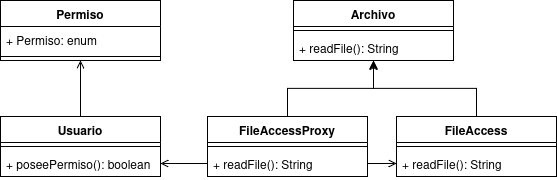

The diagram above was exported from draw.io. Its source (the exported page's mxGraphModel, read from the mxfile embedded in the PNG):
<mxGraphModel dx="945" dy="548" grid="0" gridSize="10" guides="1" tooltips="1" connect="1" arrows="1" fold="1" page="1" pageScale="1" pageWidth="850" pageHeight="1100" math="0" shadow="0">
  <root>
    <mxCell id="0" />
    <mxCell id="1" parent="0" />
    <mxCell id="03mo3UzTTN2sdhA_jhOA-17" parent="1" style="swimlane;fontStyle=1;align=center;verticalAlign=top;childLayout=stackLayout;horizontal=1;startSize=26;horizontalStack=0;resizeParent=1;resizeParentMax=0;resizeLast=0;collapsible=1;marginBottom=0;whiteSpace=wrap;html=1;" value="Archivo" vertex="1">
      <mxGeometry height="60" width="160" x="314" y="10" as="geometry" />
    </mxCell>
    <mxCell id="03mo3UzTTN2sdhA_jhOA-19" parent="03mo3UzTTN2sdhA_jhOA-17" style="line;strokeWidth=1;fillColor=none;align=left;verticalAlign=middle;spacingTop=-1;spacingLeft=3;spacingRight=3;rotatable=0;labelPosition=right;points=[];portConstraint=eastwest;strokeColor=inherit;" value="" vertex="1">
      <mxGeometry height="8" width="160" y="26" as="geometry" />
    </mxCell>
    <mxCell id="03mo3UzTTN2sdhA_jhOA-20" parent="03mo3UzTTN2sdhA_jhOA-17" style="text;strokeColor=none;fillColor=none;align=left;verticalAlign=top;spacingLeft=4;spacingRight=4;overflow=hidden;rotatable=0;points=[[0,0.5],[1,0.5]];portConstraint=eastwest;whiteSpace=wrap;html=1;" value="+ readFile(): String" vertex="1">
      <mxGeometry height="26" width="160" y="34" as="geometry" />
    </mxCell>
    <mxCell id="03mo3UzTTN2sdhA_jhOA-28" edge="1" parent="1" source="03mo3UzTTN2sdhA_jhOA-22" style="edgeStyle=orthogonalEdgeStyle;rounded=0;orthogonalLoop=1;jettySize=auto;html=1;exitX=0.5;exitY=0;exitDx=0;exitDy=0;entryX=0.5;entryY=1;entryDx=0;entryDy=0;" target="03mo3UzTTN2sdhA_jhOA-17">
      <mxGeometry relative="1" as="geometry" />
    </mxCell>
    <mxCell id="03mo3UzTTN2sdhA_jhOA-22" parent="1" style="swimlane;fontStyle=1;align=center;verticalAlign=top;childLayout=stackLayout;horizontal=1;startSize=26;horizontalStack=0;resizeParent=1;resizeParentMax=0;resizeLast=0;collapsible=1;marginBottom=0;whiteSpace=wrap;html=1;" value="FileAccess" vertex="1">
      <mxGeometry height="60" width="160" x="417" y="126" as="geometry" />
    </mxCell>
    <mxCell id="03mo3UzTTN2sdhA_jhOA-23" parent="03mo3UzTTN2sdhA_jhOA-22" style="line;strokeWidth=1;fillColor=none;align=left;verticalAlign=middle;spacingTop=-1;spacingLeft=3;spacingRight=3;rotatable=0;labelPosition=right;points=[];portConstraint=eastwest;strokeColor=inherit;" value="" vertex="1">
      <mxGeometry height="8" width="160" y="26" as="geometry" />
    </mxCell>
    <mxCell id="03mo3UzTTN2sdhA_jhOA-24" parent="03mo3UzTTN2sdhA_jhOA-22" style="text;strokeColor=none;fillColor=none;align=left;verticalAlign=top;spacingLeft=4;spacingRight=4;overflow=hidden;rotatable=0;points=[[0,0.5],[1,0.5]];portConstraint=eastwest;whiteSpace=wrap;html=1;" value="+ readFile(): String" vertex="1">
      <mxGeometry height="26" width="160" y="34" as="geometry" />
    </mxCell>
    <mxCell id="03mo3UzTTN2sdhA_jhOA-25" parent="1" style="swimlane;fontStyle=1;align=center;verticalAlign=top;childLayout=stackLayout;horizontal=1;startSize=26;horizontalStack=0;resizeParent=1;resizeParentMax=0;resizeLast=0;collapsible=1;marginBottom=0;whiteSpace=wrap;html=1;" value="FileAccessProxy" vertex="1">
      <mxGeometry height="60" width="160" x="228" y="126" as="geometry" />
    </mxCell>
    <mxCell id="03mo3UzTTN2sdhA_jhOA-26" parent="03mo3UzTTN2sdhA_jhOA-25" style="line;strokeWidth=1;fillColor=none;align=left;verticalAlign=middle;spacingTop=-1;spacingLeft=3;spacingRight=3;rotatable=0;labelPosition=right;points=[];portConstraint=eastwest;strokeColor=inherit;" value="" vertex="1">
      <mxGeometry height="8" width="160" y="26" as="geometry" />
    </mxCell>
    <mxCell id="03mo3UzTTN2sdhA_jhOA-27" parent="03mo3UzTTN2sdhA_jhOA-25" style="text;strokeColor=none;fillColor=none;align=left;verticalAlign=top;spacingLeft=4;spacingRight=4;overflow=hidden;rotatable=0;points=[[0,0.5],[1,0.5]];portConstraint=eastwest;whiteSpace=wrap;html=1;" value="+ readFile(): String" vertex="1">
      <mxGeometry height="26" width="160" y="34" as="geometry" />
    </mxCell>
    <mxCell id="03mo3UzTTN2sdhA_jhOA-30" edge="1" parent="1" source="03mo3UzTTN2sdhA_jhOA-25" style="edgeStyle=orthogonalEdgeStyle;rounded=0;orthogonalLoop=1;jettySize=auto;html=1;exitX=0.5;exitY=0;exitDx=0;exitDy=0;entryX=0.5;entryY=1.038;entryDx=0;entryDy=0;entryPerimeter=0;endArrow=classic;endFill=0;" target="03mo3UzTTN2sdhA_jhOA-20">
      <mxGeometry relative="1" as="geometry" />
    </mxCell>
    <mxCell id="03mo3UzTTN2sdhA_jhOA-40" edge="1" parent="1" source="03mo3UzTTN2sdhA_jhOA-31" style="edgeStyle=orthogonalEdgeStyle;rounded=0;orthogonalLoop=1;jettySize=auto;html=1;exitX=0.5;exitY=0;exitDx=0;exitDy=0;entryX=0.5;entryY=1;entryDx=0;entryDy=0;endArrow=open;endFill=0;" target="03mo3UzTTN2sdhA_jhOA-36">
      <mxGeometry relative="1" as="geometry" />
    </mxCell>
    <mxCell id="03mo3UzTTN2sdhA_jhOA-31" parent="1" style="swimlane;fontStyle=1;align=center;verticalAlign=top;childLayout=stackLayout;horizontal=1;startSize=26;horizontalStack=0;resizeParent=1;resizeParentMax=0;resizeLast=0;collapsible=1;marginBottom=0;whiteSpace=wrap;html=1;" value="Usuario" vertex="1">
      <mxGeometry height="60" width="160" x="21" y="126" as="geometry" />
    </mxCell>
    <mxCell id="03mo3UzTTN2sdhA_jhOA-33" parent="03mo3UzTTN2sdhA_jhOA-31" style="line;strokeWidth=1;fillColor=none;align=left;verticalAlign=middle;spacingTop=-1;spacingLeft=3;spacingRight=3;rotatable=0;labelPosition=right;points=[];portConstraint=eastwest;strokeColor=inherit;" value="" vertex="1">
      <mxGeometry height="8" width="160" y="26" as="geometry" />
    </mxCell>
    <mxCell id="03mo3UzTTN2sdhA_jhOA-34" parent="03mo3UzTTN2sdhA_jhOA-31" style="text;strokeColor=none;fillColor=none;align=left;verticalAlign=top;spacingLeft=4;spacingRight=4;overflow=hidden;rotatable=0;points=[[0,0.5],[1,0.5]];portConstraint=eastwest;whiteSpace=wrap;html=1;" value="+ poseePermiso(): boolean" vertex="1">
      <mxGeometry height="26" width="160" y="34" as="geometry" />
    </mxCell>
    <mxCell id="03mo3UzTTN2sdhA_jhOA-35" edge="1" parent="1" source="03mo3UzTTN2sdhA_jhOA-27" style="edgeStyle=orthogonalEdgeStyle;rounded=0;orthogonalLoop=1;jettySize=auto;html=1;entryX=1;entryY=0.5;entryDx=0;entryDy=0;endArrow=open;endFill=0;exitX=0;exitY=0.5;exitDx=0;exitDy=0;" target="03mo3UzTTN2sdhA_jhOA-34">
      <mxGeometry relative="1" as="geometry">
        <mxPoint x="190" y="193" as="sourcePoint" />
      </mxGeometry>
    </mxCell>
    <mxCell id="03mo3UzTTN2sdhA_jhOA-36" parent="1" style="swimlane;fontStyle=1;align=center;verticalAlign=top;childLayout=stackLayout;horizontal=1;startSize=26;horizontalStack=0;resizeParent=1;resizeParentMax=0;resizeLast=0;collapsible=1;marginBottom=0;whiteSpace=wrap;html=1;" value="Permiso" vertex="1">
      <mxGeometry height="60" width="160" x="21" y="10" as="geometry" />
    </mxCell>
    <mxCell id="03mo3UzTTN2sdhA_jhOA-39" parent="03mo3UzTTN2sdhA_jhOA-36" style="text;strokeColor=none;fillColor=none;align=left;verticalAlign=top;spacingLeft=4;spacingRight=4;overflow=hidden;rotatable=0;points=[[0,0.5],[1,0.5]];portConstraint=eastwest;whiteSpace=wrap;html=1;" value="+&amp;nbsp;Permiso: enum" vertex="1">
      <mxGeometry height="26" width="160" y="26" as="geometry" />
    </mxCell>
    <mxCell id="03mo3UzTTN2sdhA_jhOA-38" parent="03mo3UzTTN2sdhA_jhOA-36" style="line;strokeWidth=1;fillColor=none;align=left;verticalAlign=middle;spacingTop=-1;spacingLeft=3;spacingRight=3;rotatable=0;labelPosition=right;points=[];portConstraint=eastwest;strokeColor=inherit;" value="" vertex="1">
      <mxGeometry height="8" width="160" y="52" as="geometry" />
    </mxCell>
    <mxCell id="03mo3UzTTN2sdhA_jhOA-41" edge="1" parent="1" source="03mo3UzTTN2sdhA_jhOA-27" style="edgeStyle=orthogonalEdgeStyle;rounded=0;orthogonalLoop=1;jettySize=auto;html=1;exitX=1;exitY=0.5;exitDx=0;exitDy=0;entryX=0;entryY=0.5;entryDx=0;entryDy=0;endArrow=open;endFill=0;" target="03mo3UzTTN2sdhA_jhOA-24">
      <mxGeometry relative="1" as="geometry" />
    </mxCell>
  </root>
</mxGraphModel>